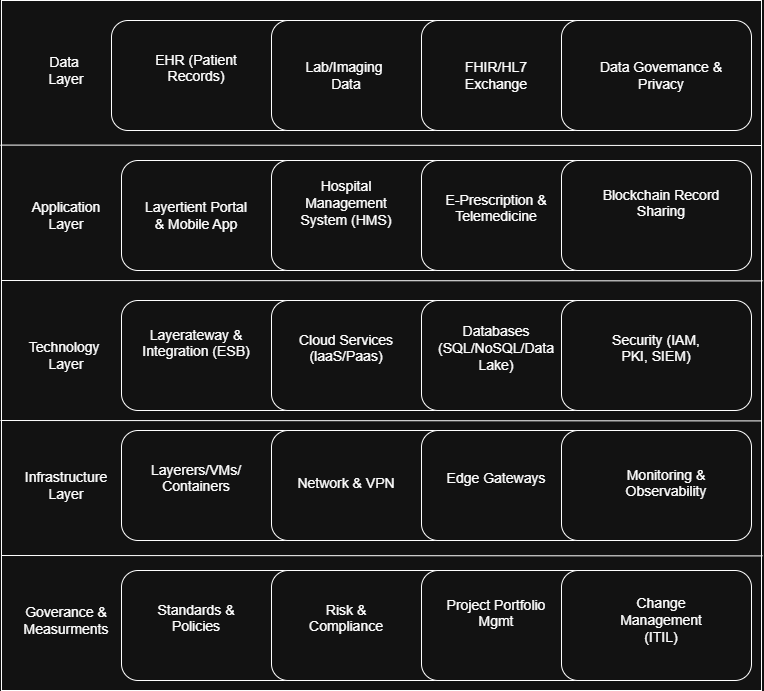

The diagram above was exported from draw.io. Its source (the exported page's mxGraphModel, read from the mxfile embedded in the PNG):
<mxGraphModel dx="1097" dy="555" grid="1" gridSize="10" guides="1" tooltips="1" connect="1" arrows="1" fold="1" page="1" pageScale="1" pageWidth="827" pageHeight="1169" math="0" shadow="0">
  <root>
    <mxCell id="0" />
    <mxCell id="1" parent="0" />
    <mxCell id="P3rRvXmN3_JMUTZSAS8q-24" value="" style="rounded=0;whiteSpace=wrap;html=1;" parent="1" vertex="1">
      <mxGeometry x="40" y="30" width="760" height="690" as="geometry" />
    </mxCell>
    <mxCell id="P3rRvXmN3_JMUTZSAS8q-25" value="" style="endArrow=none;html=1;rounded=0;" parent="1" target="P3rRvXmN3_JMUTZSAS8q-24" edge="1">
      <mxGeometry width="50" height="50" relative="1" as="geometry">
        <mxPoint x="39" y="174.5945945945947" as="sourcePoint" />
        <mxPoint x="789" y="170" as="targetPoint" />
        <Array as="points">
          <mxPoint x="800" y="175" />
        </Array>
      </mxGeometry>
    </mxCell>
    <mxCell id="P3rRvXmN3_JMUTZSAS8q-26" value="" style="endArrow=none;html=1;rounded=0;" parent="1" edge="1">
      <mxGeometry width="50" height="50" relative="1" as="geometry">
        <mxPoint x="39" y="450" as="sourcePoint" />
        <mxPoint x="800" y="450.4054054054053" as="targetPoint" />
        <Array as="points">
          <mxPoint x="800" y="450.4054054054053" />
        </Array>
      </mxGeometry>
    </mxCell>
    <mxCell id="P3rRvXmN3_JMUTZSAS8q-27" value="" style="endArrow=none;html=1;rounded=0;" parent="1" edge="1">
      <mxGeometry width="50" height="50" relative="1" as="geometry">
        <mxPoint x="40" y="310" as="sourcePoint" />
        <mxPoint x="801" y="310.4054054054053" as="targetPoint" />
        <Array as="points">
          <mxPoint x="801" y="310.4054054054053" />
        </Array>
      </mxGeometry>
    </mxCell>
    <mxCell id="P3rRvXmN3_JMUTZSAS8q-28" value="" style="endArrow=none;html=1;rounded=0;" parent="1" edge="1">
      <mxGeometry width="50" height="50" relative="1" as="geometry">
        <mxPoint x="40" y="585" as="sourcePoint" />
        <mxPoint x="801" y="585.4054054054053" as="targetPoint" />
        <Array as="points">
          <mxPoint x="801" y="585.4054054054053" />
        </Array>
      </mxGeometry>
    </mxCell>
    <mxCell id="P3rRvXmN3_JMUTZSAS8q-29" value="" style="rounded=1;whiteSpace=wrap;html=1;" parent="1" vertex="1">
      <mxGeometry x="150" y="50" width="190" height="110" as="geometry" />
    </mxCell>
    <mxCell id="P3rRvXmN3_JMUTZSAS8q-31" value="" style="rounded=1;whiteSpace=wrap;html=1;" parent="1" vertex="1">
      <mxGeometry x="310" y="50" width="190" height="110" as="geometry" />
    </mxCell>
    <mxCell id="P3rRvXmN3_JMUTZSAS8q-32" value="" style="rounded=1;whiteSpace=wrap;html=1;" parent="1" vertex="1">
      <mxGeometry x="460" y="50" width="190" height="110" as="geometry" />
    </mxCell>
    <mxCell id="P3rRvXmN3_JMUTZSAS8q-33" value="" style="rounded=1;whiteSpace=wrap;html=1;" parent="1" vertex="1">
      <mxGeometry x="600" y="50" width="190" height="110" as="geometry" />
    </mxCell>
    <mxCell id="P3rRvXmN3_JMUTZSAS8q-34" value="" style="rounded=1;whiteSpace=wrap;html=1;" parent="1" vertex="1">
      <mxGeometry x="160" y="190" width="190" height="110" as="geometry" />
    </mxCell>
    <mxCell id="P3rRvXmN3_JMUTZSAS8q-36" value="" style="rounded=1;whiteSpace=wrap;html=1;" parent="1" vertex="1">
      <mxGeometry x="160" y="330" width="190" height="110" as="geometry" />
    </mxCell>
    <mxCell id="P3rRvXmN3_JMUTZSAS8q-37" value="" style="rounded=1;whiteSpace=wrap;html=1;" parent="1" vertex="1">
      <mxGeometry x="310" y="190" width="190" height="110" as="geometry" />
    </mxCell>
    <mxCell id="P3rRvXmN3_JMUTZSAS8q-38" value="" style="rounded=1;whiteSpace=wrap;html=1;" parent="1" vertex="1">
      <mxGeometry x="460" y="190" width="190" height="110" as="geometry" />
    </mxCell>
    <mxCell id="P3rRvXmN3_JMUTZSAS8q-39" value="" style="rounded=1;whiteSpace=wrap;html=1;" parent="1" vertex="1">
      <mxGeometry x="310" y="330" width="190" height="110" as="geometry" />
    </mxCell>
    <mxCell id="P3rRvXmN3_JMUTZSAS8q-40" value="" style="rounded=1;whiteSpace=wrap;html=1;" parent="1" vertex="1">
      <mxGeometry x="460" y="330" width="190" height="110" as="geometry" />
    </mxCell>
    <mxCell id="P3rRvXmN3_JMUTZSAS8q-41" value="" style="rounded=1;whiteSpace=wrap;html=1;" parent="1" vertex="1">
      <mxGeometry x="600" y="190" width="190" height="110" as="geometry" />
    </mxCell>
    <mxCell id="P3rRvXmN3_JMUTZSAS8q-42" value="" style="rounded=1;whiteSpace=wrap;html=1;" parent="1" vertex="1">
      <mxGeometry x="600" y="330" width="190" height="110" as="geometry" />
    </mxCell>
    <mxCell id="P3rRvXmN3_JMUTZSAS8q-43" value="" style="rounded=1;whiteSpace=wrap;html=1;" parent="1" vertex="1">
      <mxGeometry x="160" y="460" width="190" height="110" as="geometry" />
    </mxCell>
    <mxCell id="P3rRvXmN3_JMUTZSAS8q-44" value="" style="rounded=1;whiteSpace=wrap;html=1;" parent="1" vertex="1">
      <mxGeometry x="310" y="460" width="190" height="110" as="geometry" />
    </mxCell>
    <mxCell id="P3rRvXmN3_JMUTZSAS8q-45" value="" style="rounded=1;whiteSpace=wrap;html=1;" parent="1" vertex="1">
      <mxGeometry x="460" y="460" width="190" height="110" as="geometry" />
    </mxCell>
    <mxCell id="P3rRvXmN3_JMUTZSAS8q-46" value="" style="rounded=1;whiteSpace=wrap;html=1;" parent="1" vertex="1">
      <mxGeometry x="600" y="460" width="190" height="110" as="geometry" />
    </mxCell>
    <mxCell id="P3rRvXmN3_JMUTZSAS8q-47" value="" style="rounded=1;whiteSpace=wrap;html=1;" parent="1" vertex="1">
      <mxGeometry x="160" y="600" width="190" height="110" as="geometry" />
    </mxCell>
    <mxCell id="P3rRvXmN3_JMUTZSAS8q-48" value="" style="rounded=1;whiteSpace=wrap;html=1;" parent="1" vertex="1">
      <mxGeometry x="310" y="600" width="190" height="110" as="geometry" />
    </mxCell>
    <mxCell id="P3rRvXmN3_JMUTZSAS8q-49" value="" style="rounded=1;whiteSpace=wrap;html=1;" parent="1" vertex="1">
      <mxGeometry x="460" y="600" width="190" height="110" as="geometry" />
    </mxCell>
    <mxCell id="P3rRvXmN3_JMUTZSAS8q-50" value="" style="rounded=1;whiteSpace=wrap;html=1;" parent="1" vertex="1">
      <mxGeometry x="600" y="600" width="190" height="110" as="geometry" />
    </mxCell>
    <mxCell id="P3rRvXmN3_JMUTZSAS8q-51" value="&lt;div style=&quot;&quot;&gt;&lt;div style=&quot;&quot;&gt;&lt;font style=&quot;font-size: 14px;&quot;&gt;EHR (Patient Records)&lt;/font&gt;&lt;/div&gt;&lt;div&gt;&lt;br&gt;&lt;/div&gt;&lt;/div&gt;" style="text;strokeColor=none;align=center;fillColor=none;html=1;verticalAlign=middle;whiteSpace=wrap;rounded=0;" parent="1" vertex="1">
      <mxGeometry x="170" y="80" width="130" height="50" as="geometry" />
    </mxCell>
    <mxCell id="P3rRvXmN3_JMUTZSAS8q-52" value="&lt;font style=&quot;font-size: 14px;&quot;&gt;Data&amp;nbsp;&lt;/font&gt;&lt;div&gt;&lt;font style=&quot;font-size: 14px;&quot;&gt;Layer&lt;/font&gt;&lt;/div&gt;" style="text;strokeColor=none;align=center;fillColor=none;html=1;verticalAlign=middle;whiteSpace=wrap;rounded=0;" parent="1" vertex="1">
      <mxGeometry x="60" y="60" width="90" height="80" as="geometry" />
    </mxCell>
    <mxCell id="P3rRvXmN3_JMUTZSAS8q-53" value="&lt;font style=&quot;font-size: 14px;&quot;&gt;Technology&amp;nbsp;&lt;/font&gt;&lt;div&gt;&lt;font style=&quot;font-size: 14px;&quot;&gt;Layer&lt;/font&gt;&lt;/div&gt;" style="text;strokeColor=none;align=center;fillColor=none;html=1;verticalAlign=middle;whiteSpace=wrap;rounded=0;" parent="1" vertex="1">
      <mxGeometry x="60" y="345" width="90" height="80" as="geometry" />
    </mxCell>
    <mxCell id="P3rRvXmN3_JMUTZSAS8q-54" value="&lt;div&gt;&lt;font style=&quot;font-size: 14px;&quot;&gt;Application&lt;/font&gt;&lt;/div&gt;&lt;div&gt;&lt;font style=&quot;font-size: 14px;&quot;&gt;Layer&lt;/font&gt;&lt;/div&gt;" style="text;strokeColor=none;align=center;fillColor=none;html=1;verticalAlign=middle;whiteSpace=wrap;rounded=0;" parent="1" vertex="1">
      <mxGeometry x="60" y="205" width="90" height="80" as="geometry" />
    </mxCell>
    <mxCell id="P3rRvXmN3_JMUTZSAS8q-55" value="&lt;div&gt;&lt;font style=&quot;font-size: 14px;&quot;&gt;Infrastructure&lt;/font&gt;&lt;/div&gt;&lt;div&gt;&lt;font style=&quot;font-size: 14px;&quot;&gt;Layer&lt;/font&gt;&lt;/div&gt;" style="text;strokeColor=none;align=center;fillColor=none;html=1;verticalAlign=middle;whiteSpace=wrap;rounded=0;" parent="1" vertex="1">
      <mxGeometry x="60" y="475" width="90" height="80" as="geometry" />
    </mxCell>
    <mxCell id="P3rRvXmN3_JMUTZSAS8q-56" value="&lt;font style=&quot;font-size: 14px;&quot;&gt;Goverance &amp;amp;&lt;/font&gt;&lt;div&gt;&lt;font style=&quot;font-size: 14px;&quot;&gt;Measurments&lt;/font&gt;&lt;/div&gt;" style="text;strokeColor=none;align=center;fillColor=none;html=1;verticalAlign=middle;whiteSpace=wrap;rounded=0;" parent="1" vertex="1">
      <mxGeometry x="60" y="610" width="90" height="80" as="geometry" />
    </mxCell>
    <mxCell id="P3rRvXmN3_JMUTZSAS8q-60" value="&lt;font style=&quot;font-size: 14px;&quot;&gt;Lab/Imaging&amp;nbsp;&lt;/font&gt;&lt;div&gt;&lt;font style=&quot;font-size: 14px;&quot;&gt;Data&lt;/font&gt;&lt;/div&gt;" style="text;strokeColor=none;align=center;fillColor=none;html=1;verticalAlign=middle;whiteSpace=wrap;rounded=0;" parent="1" vertex="1">
      <mxGeometry x="330" y="70" width="110" height="70" as="geometry" />
    </mxCell>
    <mxCell id="P3rRvXmN3_JMUTZSAS8q-61" value="&lt;font style=&quot;font-size: 14px;&quot;&gt;FHIR/HL7 Exchange&lt;/font&gt;" style="text;strokeColor=none;align=center;fillColor=none;html=1;verticalAlign=middle;whiteSpace=wrap;rounded=0;" parent="1" vertex="1">
      <mxGeometry x="480" y="70" width="110" height="70" as="geometry" />
    </mxCell>
    <mxCell id="P3rRvXmN3_JMUTZSAS8q-62" value="&lt;font style=&quot;font-size: 14px;&quot;&gt;Data Govemance &amp;amp; Privacy&lt;/font&gt;" style="text;strokeColor=none;align=center;fillColor=none;html=1;verticalAlign=middle;whiteSpace=wrap;rounded=0;" parent="1" vertex="1">
      <mxGeometry x="630" y="70" width="140" height="70" as="geometry" />
    </mxCell>
    <mxCell id="P3rRvXmN3_JMUTZSAS8q-63" value="Layertient Portal &amp;amp; Mobile App" style="text;strokeColor=none;align=center;fillColor=none;html=1;verticalAlign=middle;whiteSpace=wrap;rounded=0;fontSize=14;" parent="1" vertex="1">
      <mxGeometry x="180" y="210" width="110" height="70" as="geometry" />
    </mxCell>
    <mxCell id="P3rRvXmN3_JMUTZSAS8q-64" value="&lt;div&gt;&lt;font style=&quot;font-size: 14px;&quot;&gt;Hospital Management System (HMS)&lt;/font&gt;&lt;/div&gt;&lt;div&gt;&lt;br&gt;&lt;/div&gt;" style="text;strokeColor=none;align=center;fillColor=none;html=1;verticalAlign=middle;whiteSpace=wrap;rounded=0;" parent="1" vertex="1">
      <mxGeometry x="330" y="205" width="110" height="70" as="geometry" />
    </mxCell>
    <mxCell id="P3rRvXmN3_JMUTZSAS8q-65" value="&lt;div&gt;&lt;font style=&quot;font-size: 14px;&quot;&gt;E-Prescription &amp;amp; Telemedicine&lt;/font&gt;&lt;/div&gt;&lt;div&gt;&lt;br&gt;&lt;/div&gt;" style="text;strokeColor=none;align=center;fillColor=none;html=1;verticalAlign=middle;whiteSpace=wrap;rounded=0;" parent="1" vertex="1">
      <mxGeometry x="480" y="210" width="110" height="70" as="geometry" />
    </mxCell>
    <mxCell id="P3rRvXmN3_JMUTZSAS8q-66" value="&lt;div&gt;&lt;font style=&quot;font-size: 14px;&quot;&gt;Blockchain Record Sharing&lt;/font&gt;&lt;/div&gt;&lt;div&gt;&lt;br&gt;&lt;/div&gt;" style="text;strokeColor=none;align=center;fillColor=none;html=1;verticalAlign=middle;whiteSpace=wrap;rounded=0;" parent="1" vertex="1">
      <mxGeometry x="630" y="205" width="140" height="70" as="geometry" />
    </mxCell>
    <mxCell id="P3rRvXmN3_JMUTZSAS8q-67" value="&lt;div&gt;&lt;font style=&quot;font-size: 14px;&quot;&gt;Cloud Services (laaS/Paas)&lt;/font&gt;&lt;/div&gt;&lt;div&gt;&lt;br&gt;&lt;/div&gt;" style="text;strokeColor=none;align=center;fillColor=none;html=1;verticalAlign=middle;whiteSpace=wrap;rounded=0;" parent="1" vertex="1">
      <mxGeometry x="330" y="350" width="110" height="70" as="geometry" />
    </mxCell>
    <mxCell id="P3rRvXmN3_JMUTZSAS8q-68" value="&lt;div&gt;&lt;font style=&quot;font-size: 14px;&quot;&gt;Layerateway &amp;amp; Integration (ESB)&lt;/font&gt;&lt;/div&gt;&lt;div&gt;&lt;br&gt;&lt;/div&gt;" style="text;strokeColor=none;align=center;fillColor=none;html=1;verticalAlign=middle;whiteSpace=wrap;rounded=0;" parent="1" vertex="1">
      <mxGeometry x="180" y="345" width="110" height="70" as="geometry" />
    </mxCell>
    <mxCell id="P3rRvXmN3_JMUTZSAS8q-69" value="&lt;div&gt;&lt;font style=&quot;font-size: 14px;&quot;&gt;Databases (SQL/NoSQL/Data Lake)&lt;/font&gt;&lt;/div&gt;&lt;div&gt;&lt;br&gt;&lt;/div&gt;" style="text;strokeColor=none;align=center;fillColor=none;html=1;verticalAlign=middle;whiteSpace=wrap;rounded=0;" parent="1" vertex="1">
      <mxGeometry x="480" y="350" width="110" height="70" as="geometry" />
    </mxCell>
    <mxCell id="P3rRvXmN3_JMUTZSAS8q-70" value="&lt;div&gt;&lt;font style=&quot;font-size: 14px;&quot;&gt;Security (IAM, PKI, SIEM)&lt;/font&gt;&lt;/div&gt;&lt;div&gt;&lt;br&gt;&lt;/div&gt;" style="text;strokeColor=none;align=center;fillColor=none;html=1;verticalAlign=middle;whiteSpace=wrap;rounded=0;" parent="1" vertex="1">
      <mxGeometry x="640" y="350" width="110" height="70" as="geometry" />
    </mxCell>
    <mxCell id="P3rRvXmN3_JMUTZSAS8q-71" value="&lt;div&gt;&lt;font style=&quot;font-size: 14px;&quot;&gt;Layerers/VMs/&lt;/font&gt;&lt;/div&gt;&lt;div&gt;&lt;font style=&quot;font-size: 14px;&quot;&gt;Containers&lt;/font&gt;&lt;/div&gt;&lt;div&gt;&lt;br&gt;&lt;/div&gt;" style="text;strokeColor=none;align=center;fillColor=none;html=1;verticalAlign=middle;whiteSpace=wrap;rounded=0;" parent="1" vertex="1">
      <mxGeometry x="180" y="480" width="110" height="70" as="geometry" />
    </mxCell>
    <mxCell id="P3rRvXmN3_JMUTZSAS8q-72" value="&lt;div&gt;&lt;font style=&quot;font-size: 14px;&quot;&gt;Network &amp;amp; VPN&lt;/font&gt;&lt;/div&gt;&lt;div&gt;&lt;br&gt;&lt;/div&gt;" style="text;strokeColor=none;align=center;fillColor=none;html=1;verticalAlign=middle;whiteSpace=wrap;rounded=0;" parent="1" vertex="1">
      <mxGeometry x="330" y="485" width="110" height="70" as="geometry" />
    </mxCell>
    <mxCell id="P3rRvXmN3_JMUTZSAS8q-73" value="&lt;div&gt;&lt;font style=&quot;font-size: 14px;&quot;&gt;Edge Gateways&lt;/font&gt;&lt;/div&gt;&lt;div&gt;&lt;br&gt;&lt;/div&gt;" style="text;strokeColor=none;align=center;fillColor=none;html=1;verticalAlign=middle;whiteSpace=wrap;rounded=0;" parent="1" vertex="1">
      <mxGeometry x="480" y="480" width="110" height="70" as="geometry" />
    </mxCell>
    <mxCell id="P3rRvXmN3_JMUTZSAS8q-74" value="&lt;div&gt;&lt;font style=&quot;font-size: 14px;&quot;&gt;Monitoring &amp;amp; Observability&lt;/font&gt;&lt;/div&gt;&lt;div&gt;&lt;br&gt;&lt;/div&gt;" style="text;strokeColor=none;align=center;fillColor=none;html=1;verticalAlign=middle;whiteSpace=wrap;rounded=0;" parent="1" vertex="1">
      <mxGeometry x="650" y="485" width="110" height="70" as="geometry" />
    </mxCell>
    <mxCell id="P3rRvXmN3_JMUTZSAS8q-75" value="&lt;div&gt;&lt;font style=&quot;font-size: 14px;&quot;&gt;Standards &amp;amp; Policies&lt;/font&gt;&lt;/div&gt;&lt;div&gt;&lt;br&gt;&lt;/div&gt;" style="text;strokeColor=none;align=center;fillColor=none;html=1;verticalAlign=middle;whiteSpace=wrap;rounded=0;" parent="1" vertex="1">
      <mxGeometry x="180" y="620" width="110" height="70" as="geometry" />
    </mxCell>
    <mxCell id="P3rRvXmN3_JMUTZSAS8q-76" value="&lt;div&gt;&lt;font style=&quot;font-size: 14px;&quot;&gt;Risk &amp;amp; Compliance&lt;/font&gt;&lt;/div&gt;&lt;div&gt;&lt;br&gt;&lt;/div&gt;" style="text;strokeColor=none;align=center;fillColor=none;html=1;verticalAlign=middle;whiteSpace=wrap;rounded=0;" parent="1" vertex="1">
      <mxGeometry x="330" y="620" width="110" height="70" as="geometry" />
    </mxCell>
    <mxCell id="P3rRvXmN3_JMUTZSAS8q-77" value="&lt;div&gt;&lt;font style=&quot;font-size: 14px;&quot;&gt;Project Portfolio Mgmt&lt;/font&gt;&lt;/div&gt;&lt;div&gt;&lt;br&gt;&lt;/div&gt;" style="text;strokeColor=none;align=center;fillColor=none;html=1;verticalAlign=middle;whiteSpace=wrap;rounded=0;" parent="1" vertex="1">
      <mxGeometry x="480" y="615" width="110" height="70" as="geometry" />
    </mxCell>
    <mxCell id="P3rRvXmN3_JMUTZSAS8q-78" value="&lt;font style=&quot;font-size: 14px;&quot;&gt;Change Management (ITIL)&lt;/font&gt;" style="text;strokeColor=none;align=center;fillColor=none;html=1;verticalAlign=middle;whiteSpace=wrap;rounded=0;" parent="1" vertex="1">
      <mxGeometry x="645" y="615" width="110" height="70" as="geometry" />
    </mxCell>
  </root>
</mxGraphModel>